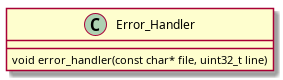

The diagram above was rendered by PlantUML. Its source (embedded in the PNG):
@startuml Error_Handler_man.png
class Error_Handler {
 	 void error_handler(const char* file, uint32_t line)
}
@enduml